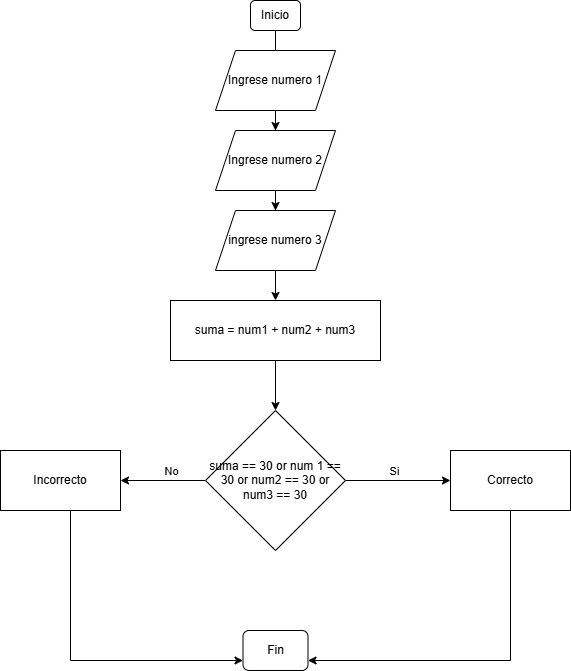

The diagram above was exported from draw.io. Its source (the exported page's mxGraphModel, read from the mxfile embedded in the PNG):
<mxGraphModel dx="1426" dy="777" grid="1" gridSize="10" guides="1" tooltips="1" connect="1" arrows="1" fold="1" page="1" pageScale="1" pageWidth="827" pageHeight="1169" math="0" shadow="0">
  <root>
    <mxCell id="0" />
    <mxCell id="1" parent="0" />
    <mxCell id="7i6v9YiI7L0SF7NNxo5D-34" edge="1" parent="1" source="7i6v9YiI7L0SF7NNxo5D-1" style="edgeStyle=orthogonalEdgeStyle;rounded=0;orthogonalLoop=1;jettySize=auto;html=1;" value="">
      <mxGeometry relative="1" as="geometry">
        <mxPoint x="405" y="90" as="targetPoint" />
      </mxGeometry>
    </mxCell>
    <mxCell id="7i6v9YiI7L0SF7NNxo5D-1" parent="1" style="rounded=1;whiteSpace=wrap;html=1;" value="Inicio" vertex="1">
      <mxGeometry height="30" width="50" x="380" y="10" as="geometry" />
    </mxCell>
    <mxCell id="7i6v9YiI7L0SF7NNxo5D-49" edge="1" parent="1" source="7i6v9YiI7L0SF7NNxo5D-47" style="edgeStyle=orthogonalEdgeStyle;rounded=0;orthogonalLoop=1;jettySize=auto;html=1;" target="7i6v9YiI7L0SF7NNxo5D-48" value="">
      <mxGeometry relative="1" as="geometry" />
    </mxCell>
    <mxCell id="7i6v9YiI7L0SF7NNxo5D-47" parent="1" style="shape=parallelogram;perimeter=parallelogramPerimeter;whiteSpace=wrap;html=1;fixedSize=1;" value="Ingrese numero 1" vertex="1">
      <mxGeometry height="60" width="120" x="345" y="60" as="geometry" />
    </mxCell>
    <mxCell id="7i6v9YiI7L0SF7NNxo5D-51" edge="1" parent="1" source="7i6v9YiI7L0SF7NNxo5D-48" style="edgeStyle=orthogonalEdgeStyle;rounded=0;orthogonalLoop=1;jettySize=auto;html=1;" target="7i6v9YiI7L0SF7NNxo5D-50" value="">
      <mxGeometry relative="1" as="geometry" />
    </mxCell>
    <mxCell id="7i6v9YiI7L0SF7NNxo5D-48" parent="1" style="shape=parallelogram;perimeter=parallelogramPerimeter;whiteSpace=wrap;html=1;fixedSize=1;" value="Ingrese numero 2" vertex="1">
      <mxGeometry height="60" width="120" x="345" y="140" as="geometry" />
    </mxCell>
    <mxCell id="7i6v9YiI7L0SF7NNxo5D-53" edge="1" parent="1" source="7i6v9YiI7L0SF7NNxo5D-50" style="edgeStyle=orthogonalEdgeStyle;rounded=0;orthogonalLoop=1;jettySize=auto;html=1;" target="7i6v9YiI7L0SF7NNxo5D-52" value="">
      <mxGeometry relative="1" as="geometry" />
    </mxCell>
    <mxCell id="7i6v9YiI7L0SF7NNxo5D-50" parent="1" style="shape=parallelogram;perimeter=parallelogramPerimeter;whiteSpace=wrap;html=1;fixedSize=1;" value="ingrese numero 3" vertex="1">
      <mxGeometry height="60" width="120" x="345" y="220" as="geometry" />
    </mxCell>
    <mxCell id="7i6v9YiI7L0SF7NNxo5D-55" edge="1" parent="1" source="7i6v9YiI7L0SF7NNxo5D-52" style="edgeStyle=orthogonalEdgeStyle;rounded=0;orthogonalLoop=1;jettySize=auto;html=1;" target="7i6v9YiI7L0SF7NNxo5D-54" value="">
      <mxGeometry relative="1" as="geometry" />
    </mxCell>
    <mxCell id="7i6v9YiI7L0SF7NNxo5D-52" parent="1" style="rounded=0;whiteSpace=wrap;html=1;" value="suma = num1 + num2 + num3" vertex="1">
      <mxGeometry height="60" width="210" x="300" y="310" as="geometry" />
    </mxCell>
    <mxCell id="7i6v9YiI7L0SF7NNxo5D-59" edge="1" parent="1" source="7i6v9YiI7L0SF7NNxo5D-54" style="edgeStyle=orthogonalEdgeStyle;rounded=0;orthogonalLoop=1;jettySize=auto;html=1;" target="7i6v9YiI7L0SF7NNxo5D-56" value="">
      <mxGeometry relative="1" as="geometry" />
    </mxCell>
    <mxCell id="7i6v9YiI7L0SF7NNxo5D-61" connectable="0" parent="7i6v9YiI7L0SF7NNxo5D-59" style="edgeLabel;html=1;align=center;verticalAlign=middle;resizable=0;points=[];" value="Si" vertex="1">
      <mxGeometry relative="1" x="-0.0857" y="1" as="geometry">
        <mxPoint y="-9" as="offset" />
      </mxGeometry>
    </mxCell>
    <mxCell id="7i6v9YiI7L0SF7NNxo5D-60" edge="1" parent="1" source="7i6v9YiI7L0SF7NNxo5D-54" style="edgeStyle=orthogonalEdgeStyle;rounded=0;orthogonalLoop=1;jettySize=auto;html=1;" target="7i6v9YiI7L0SF7NNxo5D-57" value="">
      <mxGeometry relative="1" as="geometry" />
    </mxCell>
    <mxCell id="7i6v9YiI7L0SF7NNxo5D-62" connectable="0" parent="7i6v9YiI7L0SF7NNxo5D-60" style="edgeLabel;html=1;align=center;verticalAlign=middle;resizable=0;points=[];" value="No" vertex="1">
      <mxGeometry relative="1" x="-0.0588" y="2" as="geometry">
        <mxPoint x="5" y="-12" as="offset" />
      </mxGeometry>
    </mxCell>
    <mxCell id="7i6v9YiI7L0SF7NNxo5D-54" parent="1" style="rhombus;whiteSpace=wrap;html=1;" value="suma == 30 or num 1 == 30 or num2 == 30 or num3 == 30" vertex="1">
      <mxGeometry height="140" width="140" x="335" y="420" as="geometry" />
    </mxCell>
    <mxCell id="7i6v9YiI7L0SF7NNxo5D-67" edge="1" parent="1" source="7i6v9YiI7L0SF7NNxo5D-56" style="edgeStyle=orthogonalEdgeStyle;rounded=0;orthogonalLoop=1;jettySize=auto;html=1;entryX=1;entryY=0.75;entryDx=0;entryDy=0;" target="7i6v9YiI7L0SF7NNxo5D-63">
      <mxGeometry relative="1" as="geometry">
        <Array as="points">
          <mxPoint x="640" y="670" />
        </Array>
      </mxGeometry>
    </mxCell>
    <mxCell id="7i6v9YiI7L0SF7NNxo5D-56" parent="1" style="rounded=0;whiteSpace=wrap;html=1;" value="Correcto" vertex="1">
      <mxGeometry height="60" width="120" x="580" y="460" as="geometry" />
    </mxCell>
    <mxCell id="7i6v9YiI7L0SF7NNxo5D-68" edge="1" parent="1" source="7i6v9YiI7L0SF7NNxo5D-57" style="edgeStyle=orthogonalEdgeStyle;rounded=0;orthogonalLoop=1;jettySize=auto;html=1;entryX=0;entryY=0.75;entryDx=0;entryDy=0;" target="7i6v9YiI7L0SF7NNxo5D-63">
      <mxGeometry relative="1" as="geometry">
        <Array as="points">
          <mxPoint x="200" y="670" />
        </Array>
      </mxGeometry>
    </mxCell>
    <mxCell id="7i6v9YiI7L0SF7NNxo5D-57" parent="1" style="rounded=0;whiteSpace=wrap;html=1;" value="Incorrecto" vertex="1">
      <mxGeometry height="60" width="120" x="130" y="460" as="geometry" />
    </mxCell>
    <mxCell id="7i6v9YiI7L0SF7NNxo5D-63" parent="1" style="rounded=1;whiteSpace=wrap;html=1;" value="Fin" vertex="1">
      <mxGeometry height="40" width="65" x="372.5" y="640" as="geometry" />
    </mxCell>
  </root>
</mxGraphModel>